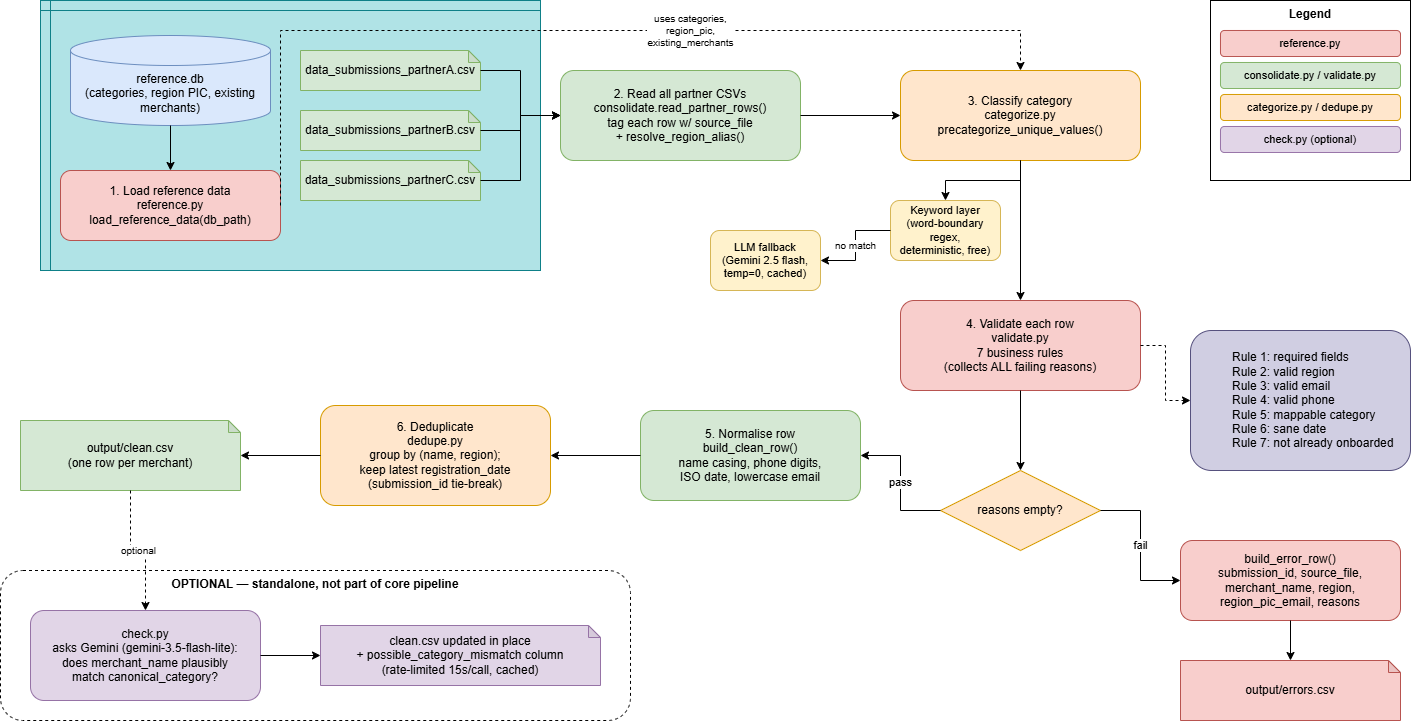

The diagram above was exported from draw.io. Its source (the exported page's mxGraphModel, read from the mxfile embedded in the PNG):
<mxGraphModel dx="1354" dy="929" grid="1" gridSize="10" guides="1" tooltips="1" connect="1" arrows="1" fold="1" page="1" pageScale="1" pageWidth="850" pageHeight="1100" math="0" shadow="0">
  <root>
    <mxCell id="0" />
    <mxCell id="1" parent="0" />
    <mxCell id="FHN_hcTAnGxw1lkPtJd7-44" parent="1" style="shape=internalStorage;whiteSpace=wrap;html=1;backgroundOutline=1;fillColor=#b0e3e6;strokeColor=#0e8088;dx=10;dy=10;" value="" vertex="1">
      <mxGeometry height="270" width="500" x="100" y="20" as="geometry" />
    </mxCell>
    <mxCell id="FHN_hcTAnGxw1lkPtJd7-1" parent="1" style="shape=cylinder3;whiteSpace=wrap;html=1;boundedLbl=1;backgroundOutline=1;size=15;fillColor=#dae8fc;strokeColor=#6c8ebf;" value="reference.db&#10;(categories, region PIC, existing merchants)" vertex="1">
      <mxGeometry height="90" width="200" x="130" y="55" as="geometry" />
    </mxCell>
    <mxCell id="FHN_hcTAnGxw1lkPtJd7-2" parent="1" style="shape=note;whiteSpace=wrap;html=1;backgroundOutline=1;darkOpacity=0.05;fillColor=#d5e8d4;strokeColor=#82b366;size=12;" value="data_submissions_partnerA.csv" vertex="1">
      <mxGeometry height="40" width="180" x="360" y="70" as="geometry" />
    </mxCell>
    <mxCell id="FHN_hcTAnGxw1lkPtJd7-3" parent="1" style="shape=note;whiteSpace=wrap;html=1;backgroundOutline=1;darkOpacity=0.05;fillColor=#d5e8d4;strokeColor=#82b366;size=12;" value="data_submissions_partnerB.csv" vertex="1">
      <mxGeometry height="40" width="180" x="360" y="130" as="geometry" />
    </mxCell>
    <mxCell id="FHN_hcTAnGxw1lkPtJd7-4" parent="1" style="shape=note;whiteSpace=wrap;html=1;backgroundOutline=1;darkOpacity=0.05;fillColor=#d5e8d4;strokeColor=#82b366;size=12;" value="data_submissions_partnerC.csv" vertex="1">
      <mxGeometry height="40" width="180" x="360" y="180" as="geometry" />
    </mxCell>
    <mxCell id="FHN_hcTAnGxw1lkPtJd7-5" parent="1" style="rounded=1;whiteSpace=wrap;html=1;fillColor=#f8cecc;strokeColor=#b85450;" value="1. Load reference data&#10;reference.py&#10;load_reference_data(db_path)" vertex="1">
      <mxGeometry height="70" width="220" x="120" y="190" as="geometry" />
    </mxCell>
    <mxCell id="FHN_hcTAnGxw1lkPtJd7-6" parent="1" style="rounded=1;whiteSpace=wrap;html=1;fillColor=#d5e8d4;strokeColor=#82b366;" value="2. Read all partner CSVs&#10;consolidate.read_partner_rows()&#10;tag each row w/ source_file&#10;+ resolve_region_alias()" vertex="1">
      <mxGeometry height="90" width="240" x="620" y="90" as="geometry" />
    </mxCell>
    <mxCell id="FHN_hcTAnGxw1lkPtJd7-7" parent="1" style="rounded=1;whiteSpace=wrap;html=1;fillColor=#ffe6cc;strokeColor=#d79b00;" value="3. Classify category&#10;categorize.py&#10;precategorize_unique_values()" vertex="1">
      <mxGeometry height="90" width="240" x="960" y="90" as="geometry" />
    </mxCell>
    <mxCell id="FHN_hcTAnGxw1lkPtJd7-8" parent="1" style="rounded=1;whiteSpace=wrap;html=1;fillColor=#fff2cc;strokeColor=#d6b656;fontSize=11;" value="Keyword layer&#10;(word-boundary regex,&#10;deterministic, free)" vertex="1">
      <mxGeometry height="60" width="110" x="950" y="220" as="geometry" />
    </mxCell>
    <mxCell id="FHN_hcTAnGxw1lkPtJd7-9" parent="1" style="rounded=1;whiteSpace=wrap;html=1;fillColor=#fff2cc;strokeColor=#d6b656;fontSize=11;" value="LLM fallback&#10;(Gemini 2.5 flash,&#10;temp=0, cached)" vertex="1">
      <mxGeometry height="60" width="110" x="770" y="250" as="geometry" />
    </mxCell>
    <mxCell id="FHN_hcTAnGxw1lkPtJd7-10" edge="1" parent="1" source="FHN_hcTAnGxw1lkPtJd7-7" style="edgeStyle=orthogonalEdgeStyle;rounded=0;html=1;" target="FHN_hcTAnGxw1lkPtJd7-8">
      <mxGeometry relative="1" as="geometry" />
    </mxCell>
    <mxCell id="FHN_hcTAnGxw1lkPtJd7-11" edge="1" parent="1" source="FHN_hcTAnGxw1lkPtJd7-8" style="edgeStyle=orthogonalEdgeStyle;rounded=0;html=1;fontSize=10;" target="FHN_hcTAnGxw1lkPtJd7-9" value="no match">
      <mxGeometry relative="1" as="geometry" />
    </mxCell>
    <mxCell id="FHN_hcTAnGxw1lkPtJd7-12" parent="1" style="rounded=1;whiteSpace=wrap;html=1;fillColor=#f8cecc;strokeColor=#b85450;" value="4. Validate each row&#10;validate.py&#10;7 business rules&#10;(collects ALL failing reasons)" vertex="1">
      <mxGeometry height="90" width="240" x="960" y="320" as="geometry" />
    </mxCell>
    <mxCell id="FHN_hcTAnGxw1lkPtJd7-13" parent="1" style="rounded=1;whiteSpace=wrap;html=1;fillColor=#d0cee2;strokeColor=#56517e;align=left;fontSize=10;" value="&lt;blockquote style=&quot;margin: 0px 0px 0px 40px; border-width: medium; border-style: none; border-color: currentcolor; border-image: none; padding: 0px;&quot;&gt;&lt;div style=&quot;&quot;&gt;&lt;span style=&quot;background-color: transparent; color: light-dark(rgb(0, 0, 0), rgb(255, 255, 255));&quot;&gt;&lt;font style=&quot;font-size: 12px;&quot;&gt;Rule 1: required fields&lt;/font&gt;&lt;/span&gt;&lt;/div&gt;&lt;font style=&quot;font-size: 12px;&quot;&gt;&lt;font style=&quot;&quot;&gt;&lt;div style=&quot;&quot;&gt;&lt;span style=&quot;background-color: transparent; color: light-dark(rgb(0, 0, 0), rgb(255, 255, 255));&quot;&gt;Rule 2: valid region&lt;/span&gt;&lt;/div&gt;&lt;/font&gt;&lt;font style=&quot;&quot;&gt;&lt;div style=&quot;&quot;&gt;&lt;span style=&quot;background-color: transparent; color: light-dark(rgb(0, 0, 0), rgb(255, 255, 255));&quot;&gt;Rule 3: valid email&lt;/span&gt;&lt;/div&gt;&lt;/font&gt;&lt;font style=&quot;&quot;&gt;&lt;div style=&quot;&quot;&gt;&lt;span style=&quot;background-color: transparent; color: light-dark(rgb(0, 0, 0), rgb(255, 255, 255));&quot;&gt;Rule 4: valid phone&lt;/span&gt;&lt;/div&gt;&lt;/font&gt;&lt;font style=&quot;&quot;&gt;&lt;div style=&quot;&quot;&gt;&lt;span style=&quot;background-color: transparent; color: light-dark(rgb(0, 0, 0), rgb(255, 255, 255));&quot;&gt;Rule 5: mappable category&lt;/span&gt;&lt;/div&gt;&lt;/font&gt;&lt;font style=&quot;&quot;&gt;&lt;div style=&quot;&quot;&gt;&lt;span style=&quot;background-color: transparent; color: light-dark(rgb(0, 0, 0), rgb(255, 255, 255));&quot;&gt;Rule 6: sane date&lt;/span&gt;&lt;/div&gt;&lt;/font&gt;&lt;font style=&quot;&quot;&gt;&lt;div style=&quot;&quot;&gt;&lt;span style=&quot;background-color: transparent; color: light-dark(rgb(0, 0, 0), rgb(255, 255, 255));&quot;&gt;Rule 7: not already onboarded&lt;/span&gt;&lt;/div&gt;&lt;/font&gt;&lt;/font&gt;&lt;/blockquote&gt;" vertex="1">
      <mxGeometry height="140" width="220" x="1250" y="350" as="geometry" />
    </mxCell>
    <mxCell id="FHN_hcTAnGxw1lkPtJd7-14" edge="1" parent="1" source="FHN_hcTAnGxw1lkPtJd7-12" style="edgeStyle=orthogonalEdgeStyle;rounded=0;html=1;dashed=1;" target="FHN_hcTAnGxw1lkPtJd7-13">
      <mxGeometry relative="1" as="geometry" />
    </mxCell>
    <mxCell id="FHN_hcTAnGxw1lkPtJd7-15" parent="1" style="rhombus;whiteSpace=wrap;html=1;fillColor=#ffe6cc;strokeColor=#d79b00;" value="reasons empty?" vertex="1">
      <mxGeometry height="80" width="160" x="1000" y="490" as="geometry" />
    </mxCell>
    <mxCell id="FHN_hcTAnGxw1lkPtJd7-16" parent="1" style="rounded=1;whiteSpace=wrap;html=1;fillColor=#f8cecc;strokeColor=#b85450;" value="build_error_row()&#10;submission_id, source_file,&#10;merchant_name, region,&#10;region_pic_email, reasons" vertex="1">
      <mxGeometry height="80" width="220" x="1240" y="560" as="geometry" />
    </mxCell>
    <mxCell id="FHN_hcTAnGxw1lkPtJd7-17" parent="1" style="shape=note;whiteSpace=wrap;html=1;backgroundOutline=1;darkOpacity=0.05;fillColor=#f8cecc;strokeColor=#b85450;size=12;" value="output/errors.csv" vertex="1">
      <mxGeometry height="60" width="220" x="1240" y="680" as="geometry" />
    </mxCell>
    <mxCell id="FHN_hcTAnGxw1lkPtJd7-18" parent="1" style="rounded=1;whiteSpace=wrap;html=1;fillColor=#d5e8d4;strokeColor=#82b366;" value="5. Normalise row&#10;build_clean_row()&#10;name casing, phone digits,&#10;ISO date, lowercase email" vertex="1">
      <mxGeometry height="90" width="220" x="700" y="430" as="geometry" />
    </mxCell>
    <mxCell id="FHN_hcTAnGxw1lkPtJd7-19" parent="1" style="rounded=1;whiteSpace=wrap;html=1;fillColor=#ffe6cc;strokeColor=#d79b00;" value="6. Deduplicate&#10;dedupe.py&#10;group by (name, region);&#10;keep latest registration_date&#10;(submission_id tie-break)" vertex="1">
      <mxGeometry height="100" width="230" x="380" y="425" as="geometry" />
    </mxCell>
    <mxCell id="FHN_hcTAnGxw1lkPtJd7-20" parent="1" style="shape=note;whiteSpace=wrap;html=1;backgroundOutline=1;darkOpacity=0.05;fillColor=#d5e8d4;strokeColor=#82b366;size=12;" value="output/clean.csv&#10;(one row per merchant)" vertex="1">
      <mxGeometry height="70" width="220" x="80" y="440" as="geometry" />
    </mxCell>
    <mxCell id="FHN_hcTAnGxw1lkPtJd7-21" parent="1" style="rounded=1;whiteSpace=wrap;html=1;dashed=1;verticalAlign=top;fontStyle=1;fontSize=12;" value="OPTIONAL — standalone, not part of core pipeline" vertex="1">
      <mxGeometry height="150" width="630" x="60" y="590" as="geometry" />
    </mxCell>
    <mxCell id="FHN_hcTAnGxw1lkPtJd7-22" parent="1" style="rounded=1;whiteSpace=wrap;html=1;fillColor=#e1d5e7;strokeColor=#9673a6;" value="check.py&#10;asks Gemini (gemini-3.5-flash-lite):&#10;does merchant_name plausibly&#10;match canonical_category?" vertex="1">
      <mxGeometry height="90" width="230" x="90" y="630" as="geometry" />
    </mxCell>
    <mxCell id="FHN_hcTAnGxw1lkPtJd7-23" parent="1" style="shape=note;whiteSpace=wrap;html=1;backgroundOutline=1;darkOpacity=0.05;fillColor=#e1d5e7;strokeColor=#9673a6;size=12;" value="clean.csv updated in place&#10;+ possible_category_mismatch column&#10;(rate-limited 15s/call, cached)" vertex="1">
      <mxGeometry height="60" width="280" x="380" y="645" as="geometry" />
    </mxCell>
    <mxCell id="FHN_hcTAnGxw1lkPtJd7-24" edge="1" parent="1" source="FHN_hcTAnGxw1lkPtJd7-1" style="edgeStyle=orthogonalEdgeStyle;rounded=0;html=1;" target="FHN_hcTAnGxw1lkPtJd7-5">
      <mxGeometry relative="1" as="geometry" />
    </mxCell>
    <mxCell id="FHN_hcTAnGxw1lkPtJd7-25" edge="1" parent="1" source="FHN_hcTAnGxw1lkPtJd7-2" style="edgeStyle=orthogonalEdgeStyle;rounded=0;html=1;" target="FHN_hcTAnGxw1lkPtJd7-6">
      <mxGeometry relative="1" as="geometry" />
    </mxCell>
    <mxCell id="FHN_hcTAnGxw1lkPtJd7-26" edge="1" parent="1" source="FHN_hcTAnGxw1lkPtJd7-3" style="edgeStyle=orthogonalEdgeStyle;rounded=0;html=1;" target="FHN_hcTAnGxw1lkPtJd7-6">
      <mxGeometry relative="1" as="geometry" />
    </mxCell>
    <mxCell id="FHN_hcTAnGxw1lkPtJd7-27" edge="1" parent="1" source="FHN_hcTAnGxw1lkPtJd7-4" style="edgeStyle=orthogonalEdgeStyle;rounded=0;html=1;entryX=0;entryY=0.5;entryDx=0;entryDy=0;" target="FHN_hcTAnGxw1lkPtJd7-6">
      <mxGeometry relative="1" as="geometry">
        <Array as="points">
          <mxPoint x="580" y="200" />
          <mxPoint x="580" y="135" />
        </Array>
        <mxPoint x="580" y="160" as="targetPoint" />
      </mxGeometry>
    </mxCell>
    <mxCell id="FHN_hcTAnGxw1lkPtJd7-28" edge="1" parent="1" source="FHN_hcTAnGxw1lkPtJd7-6" style="edgeStyle=orthogonalEdgeStyle;rounded=0;html=1;" target="FHN_hcTAnGxw1lkPtJd7-7">
      <mxGeometry relative="1" as="geometry" />
    </mxCell>
    <mxCell id="FHN_hcTAnGxw1lkPtJd7-29" edge="1" parent="1" source="FHN_hcTAnGxw1lkPtJd7-7" style="edgeStyle=orthogonalEdgeStyle;rounded=0;html=1;" target="FHN_hcTAnGxw1lkPtJd7-12">
      <mxGeometry relative="1" as="geometry" />
    </mxCell>
    <mxCell id="FHN_hcTAnGxw1lkPtJd7-30" edge="1" parent="1" source="FHN_hcTAnGxw1lkPtJd7-5" style="edgeStyle=orthogonalEdgeStyle;rounded=0;html=1;dashed=1;fontSize=10;exitX=1;exitY=0.5;entryX=0.5;entryY=0;entryDx=0;entryDy=0;" target="FHN_hcTAnGxw1lkPtJd7-7" value="uses categories,&#10;region_pic,&#10;existing_merchants">
      <mxGeometry relative="1" x="0.2251" as="geometry">
        <mxPoint as="offset" />
        <Array as="points">
          <mxPoint x="340" y="50" />
          <mxPoint x="1080" y="50" />
        </Array>
      </mxGeometry>
    </mxCell>
    <mxCell id="FHN_hcTAnGxw1lkPtJd7-31" edge="1" parent="1" source="FHN_hcTAnGxw1lkPtJd7-12" style="edgeStyle=orthogonalEdgeStyle;rounded=0;html=1;" target="FHN_hcTAnGxw1lkPtJd7-15">
      <mxGeometry relative="1" as="geometry" />
    </mxCell>
    <mxCell id="FHN_hcTAnGxw1lkPtJd7-32" edge="1" parent="1" source="FHN_hcTAnGxw1lkPtJd7-15" style="edgeStyle=orthogonalEdgeStyle;rounded=0;html=1;fontSize=11;" target="FHN_hcTAnGxw1lkPtJd7-16" value="fail">
      <mxGeometry relative="1" as="geometry" />
    </mxCell>
    <mxCell id="FHN_hcTAnGxw1lkPtJd7-33" edge="1" parent="1" source="FHN_hcTAnGxw1lkPtJd7-16" style="edgeStyle=orthogonalEdgeStyle;rounded=0;html=1;" target="FHN_hcTAnGxw1lkPtJd7-17">
      <mxGeometry relative="1" as="geometry" />
    </mxCell>
    <mxCell id="FHN_hcTAnGxw1lkPtJd7-34" edge="1" parent="1" source="FHN_hcTAnGxw1lkPtJd7-15" style="edgeStyle=orthogonalEdgeStyle;rounded=0;html=1;fontSize=11;" target="FHN_hcTAnGxw1lkPtJd7-18" value="pass">
      <mxGeometry relative="1" as="geometry" />
    </mxCell>
    <mxCell id="FHN_hcTAnGxw1lkPtJd7-35" edge="1" parent="1" source="FHN_hcTAnGxw1lkPtJd7-18" style="edgeStyle=orthogonalEdgeStyle;rounded=0;html=1;" target="FHN_hcTAnGxw1lkPtJd7-19">
      <mxGeometry relative="1" as="geometry" />
    </mxCell>
    <mxCell id="FHN_hcTAnGxw1lkPtJd7-36" edge="1" parent="1" source="FHN_hcTAnGxw1lkPtJd7-19" style="edgeStyle=orthogonalEdgeStyle;rounded=0;html=1;" target="FHN_hcTAnGxw1lkPtJd7-20">
      <mxGeometry relative="1" as="geometry" />
    </mxCell>
    <mxCell id="FHN_hcTAnGxw1lkPtJd7-37" edge="1" parent="1" source="FHN_hcTAnGxw1lkPtJd7-20" style="edgeStyle=orthogonalEdgeStyle;rounded=0;html=1;dashed=1;fontSize=10;" target="FHN_hcTAnGxw1lkPtJd7-22" value="optional">
      <mxGeometry relative="1" as="geometry" />
    </mxCell>
    <mxCell id="FHN_hcTAnGxw1lkPtJd7-38" edge="1" parent="1" source="FHN_hcTAnGxw1lkPtJd7-22" style="edgeStyle=orthogonalEdgeStyle;rounded=0;html=1;" target="FHN_hcTAnGxw1lkPtJd7-23">
      <mxGeometry relative="1" as="geometry" />
    </mxCell>
    <mxCell id="FHN_hcTAnGxw1lkPtJd7-39" parent="1" style="rounded=0;whiteSpace=wrap;html=1;verticalAlign=top;fontStyle=1;" value="Legend" vertex="1">
      <mxGeometry height="180" width="200" x="1270" y="20" as="geometry" />
    </mxCell>
    <mxCell id="FHN_hcTAnGxw1lkPtJd7-40" parent="1" style="rounded=1;whiteSpace=wrap;html=1;fillColor=#f8cecc;strokeColor=#b85450;fontSize=11;" value="reference.py" vertex="1">
      <mxGeometry height="26" width="180" x="1280" y="50" as="geometry" />
    </mxCell>
    <mxCell id="FHN_hcTAnGxw1lkPtJd7-41" parent="1" style="rounded=1;whiteSpace=wrap;html=1;fillColor=#d5e8d4;strokeColor=#82b366;fontSize=11;" value="consolidate.py / validate.py" vertex="1">
      <mxGeometry height="26" width="180" x="1280" y="82" as="geometry" />
    </mxCell>
    <mxCell id="FHN_hcTAnGxw1lkPtJd7-42" parent="1" style="rounded=1;whiteSpace=wrap;html=1;fillColor=#ffe6cc;strokeColor=#d79b00;fontSize=11;" value="categorize.py / dedupe.py" vertex="1">
      <mxGeometry height="26" width="180" x="1280" y="114" as="geometry" />
    </mxCell>
    <mxCell id="FHN_hcTAnGxw1lkPtJd7-43" parent="1" style="rounded=1;whiteSpace=wrap;html=1;fillColor=#e1d5e7;strokeColor=#9673a6;fontSize=11;" value="check.py (optional)" vertex="1">
      <mxGeometry height="26" width="180" x="1280" y="146" as="geometry" />
    </mxCell>
  </root>
</mxGraphModel>